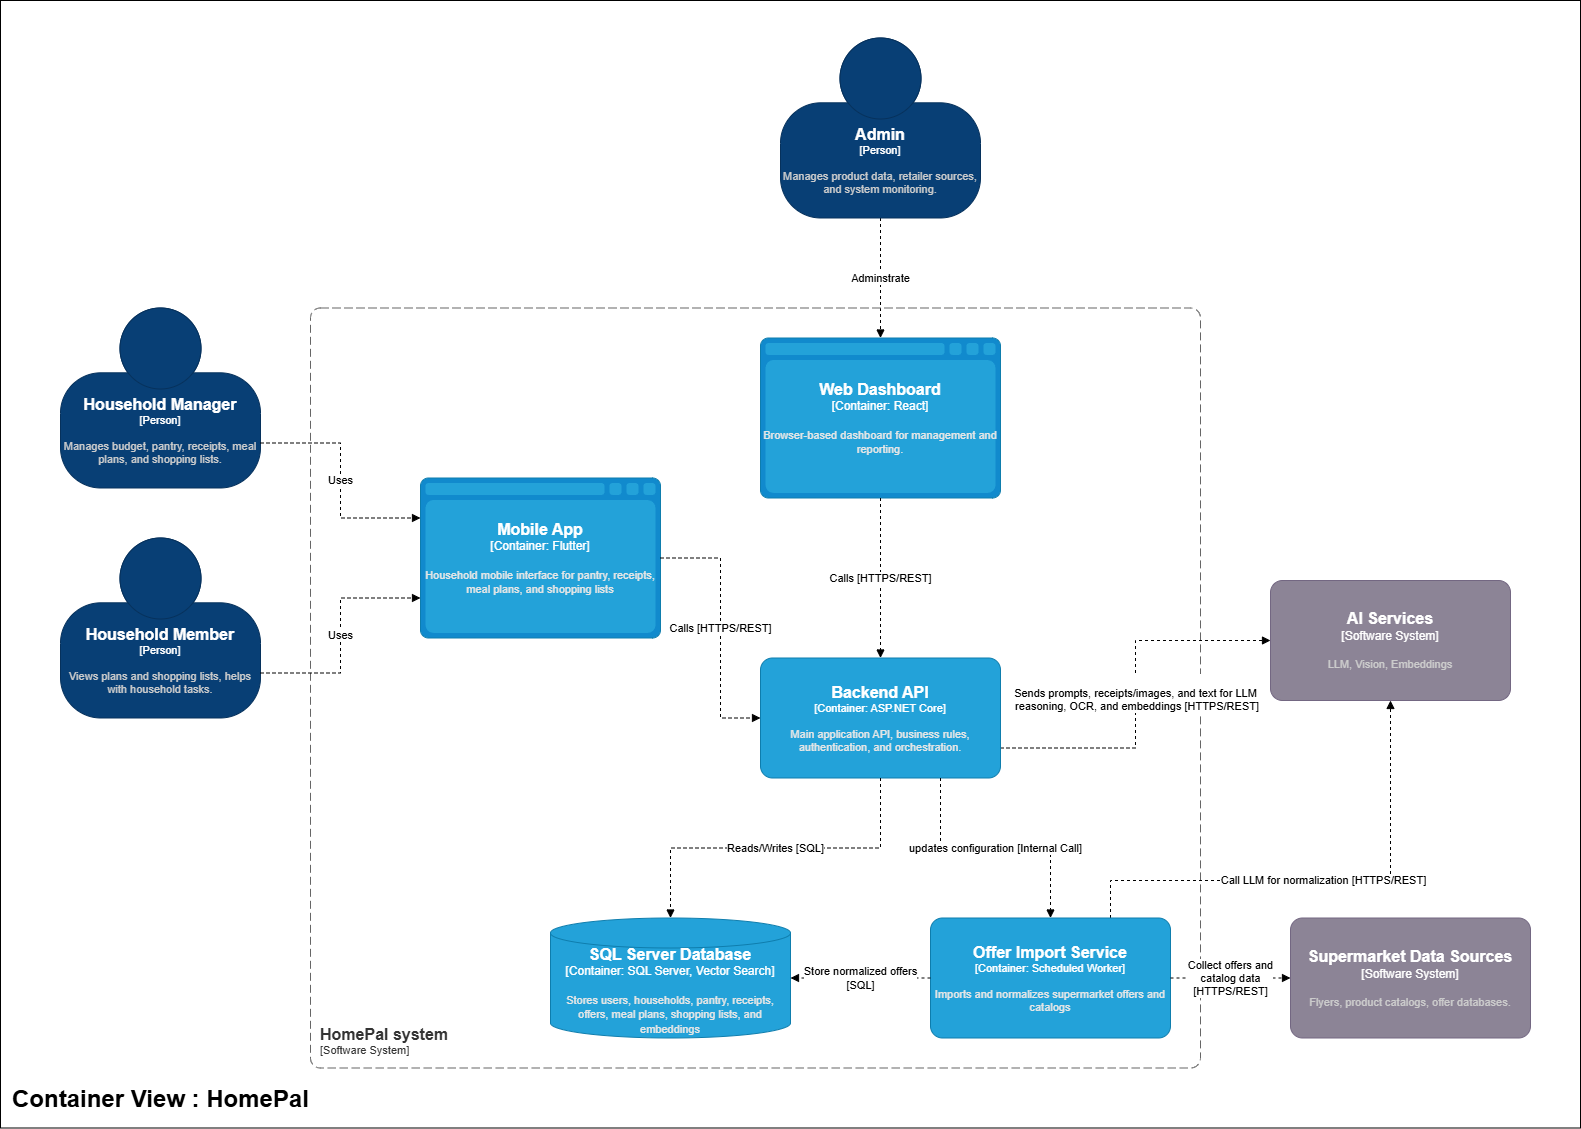

The diagram above was exported from draw.io. Its source (the exported page's mxGraphModel, read from the mxfile embedded in the PNG):
<mxGraphModel dx="4115" dy="2103" grid="1" gridSize="10" guides="1" tooltips="1" connect="1" arrows="1" fold="1" page="1" pageScale="1" pageWidth="1600" pageHeight="900" math="0" shadow="0">
  <root>
    <mxCell id="0" />
    <mxCell id="1" parent="0" />
    <mxCell id="2" parent="1" style="rounded=0;whiteSpace=wrap;html=1;" value="" vertex="1">
      <mxGeometry height="1127.5" width="1580" x="70" y="50" as="geometry" />
    </mxCell>
    <mxCell id="3" edge="1" parent="1" source="4" style="edgeStyle=orthogonalEdgeStyle;rounded=0;orthogonalLoop=1;jettySize=auto;html=1;dashed=1;endArrow=block;endFill=1;" target="12" value="Adminstrate">
      <mxGeometry relative="1" as="geometry" />
    </mxCell>
    <object placeholders="1" c4Name="Admin" c4Type="Person" c4Description="Manages product data, retailer sources, and system monitoring." label="&lt;font style=&quot;font-size: 16px&quot;&gt;&lt;b&gt;%c4Name%&lt;/b&gt;&lt;/font&gt;&lt;div&gt;[%c4Type%]&lt;/div&gt;&lt;br&gt;&lt;div&gt;&lt;font style=&quot;font-size: 11px&quot;&gt;&lt;font color=&quot;#cccccc&quot;&gt;%c4Description%&lt;/font&gt;&lt;/div&gt;" id="4">
      <mxCell parent="1" style="html=1;fontSize=11;dashed=0;whiteSpace=wrap;fillColor=#083F75;strokeColor=#06315C;fontColor=#ffffff;shape=mxgraph.c4.person2;align=center;metaEdit=1;points=[[0.5,0,0],[1,0.5,0],[1,0.75,0],[0.75,1,0],[0.5,1,0],[0.25,1,0],[0,0.75,0],[0,0.5,0]];resizable=0;" vertex="1">
        <mxGeometry height="180" width="200" x="850" y="87.5" as="geometry" />
      </mxCell>
    </object>
    <object placeholders="1" c4Name="Household Member" c4Type="Person" c4Description="Views plans and shopping lists, helps with household tasks." label="&lt;font style=&quot;font-size: 16px&quot;&gt;&lt;b&gt;%c4Name%&lt;/b&gt;&lt;/font&gt;&lt;div&gt;[%c4Type%]&lt;/div&gt;&lt;br&gt;&lt;div&gt;&lt;font style=&quot;font-size: 11px&quot;&gt;&lt;font color=&quot;#cccccc&quot;&gt;%c4Description%&lt;/font&gt;&lt;/div&gt;" id="5">
      <mxCell parent="1" style="html=1;fontSize=11;dashed=0;whiteSpace=wrap;fillColor=#083F75;strokeColor=#06315C;fontColor=#ffffff;shape=mxgraph.c4.person2;align=center;metaEdit=1;points=[[0.5,0,0],[1,0.5,0],[1,0.75,0],[0.75,1,0],[0.5,1,0],[0.25,1,0],[0,0.75,0],[0,0.5,0]];resizable=0;" vertex="1">
        <mxGeometry height="180" width="200" x="130" y="587.5" as="geometry" />
      </mxCell>
    </object>
    <object placeholders="1" c4Name="Household Manager" c4Type="Person" c4Description="Manages budget, pantry, receipts, meal plans, and shopping lists." label="&lt;font style=&quot;font-size: 16px&quot;&gt;&lt;b&gt;%c4Name%&lt;/b&gt;&lt;/font&gt;&lt;div&gt;[%c4Type%]&lt;/div&gt;&lt;br&gt;&lt;div&gt;&lt;font style=&quot;font-size: 11px&quot;&gt;&lt;font color=&quot;#cccccc&quot;&gt;%c4Description%&lt;/font&gt;&lt;/div&gt;" id="6">
      <mxCell parent="1" style="html=1;fontSize=11;dashed=0;whiteSpace=wrap;fillColor=#083F75;strokeColor=#06315C;fontColor=#ffffff;shape=mxgraph.c4.person2;align=center;metaEdit=1;points=[[0.5,0,0],[1,0.5,0],[1,0.75,0],[0.75,1,0],[0.5,1,0],[0.25,1,0],[0,0.75,0],[0,0.5,0]];resizable=0;" vertex="1">
        <mxGeometry height="180" width="200" x="130" y="357.5" as="geometry" />
      </mxCell>
    </object>
    <object placeholders="1" c4Name="Supermarket Data Sources" c4Type="Software System" c4Description="Flyers, product catalogs, offer databases." label="&lt;font style=&quot;font-size: 16px&quot;&gt;&lt;b&gt;%c4Name%&lt;/b&gt;&lt;/font&gt;&lt;div&gt;[%c4Type%]&lt;/div&gt;&lt;br&gt;&lt;div&gt;&lt;font style=&quot;font-size: 11px&quot;&gt;&lt;font color=&quot;#cccccc&quot;&gt;%c4Description%&lt;/font&gt;&lt;/div&gt;" id="7">
      <mxCell parent="1" style="rounded=1;whiteSpace=wrap;html=1;labelBackgroundColor=none;fillColor=#8C8496;fontColor=#ffffff;align=center;arcSize=10;strokeColor=#736782;metaEdit=1;resizable=0;points=[[0.25,0,0],[0.5,0,0],[0.75,0,0],[1,0.25,0],[1,0.5,0],[1,0.75,0],[0.75,1,0],[0.5,1,0],[0.25,1,0],[0,0.75,0],[0,0.5,0],[0,0.25,0]];" vertex="1">
        <mxGeometry height="120" width="240" x="1360" y="967.5" as="geometry" />
      </mxCell>
    </object>
    <object placeholders="1" c4Name="AI Services" c4Type="Software System" c4Description="LLM, Vision, Embeddings" label="&lt;font style=&quot;font-size: 16px&quot;&gt;&lt;b&gt;%c4Name%&lt;/b&gt;&lt;/font&gt;&lt;div&gt;[%c4Type%]&lt;/div&gt;&lt;br&gt;&lt;div&gt;&lt;font style=&quot;font-size: 11px&quot;&gt;&lt;font color=&quot;#cccccc&quot;&gt;%c4Description%&lt;/font&gt;&lt;/div&gt;" id="8">
      <mxCell parent="1" style="rounded=1;whiteSpace=wrap;html=1;labelBackgroundColor=none;fillColor=#8C8496;fontColor=#ffffff;align=center;arcSize=10;strokeColor=#736782;metaEdit=1;resizable=0;points=[[0.25,0,0],[0.5,0,0],[0.75,0,0],[1,0.25,0],[1,0.5,0],[1,0.75,0],[0.75,1,0],[0.5,1,0],[0.25,1,0],[0,0.75,0],[0,0.5,0],[0,0.25,0]];" vertex="1">
        <mxGeometry height="120" width="240" x="1340" y="630" as="geometry" />
      </mxCell>
    </object>
    <mxCell id="9" parent="1" style="text;html=1;whiteSpace=wrap;overflow=hidden;rounded=0;" value="&lt;h1 style=&quot;margin-top: 0px;&quot;&gt;Container View : HomePal&lt;/h1&gt;" vertex="1">
      <mxGeometry height="40" width="380" x="80" y="1127.5" as="geometry" />
    </mxCell>
    <object placeholders="1" c4Name="HomePal system" c4Type="SystemScopeBoundary" c4Application="Software System" label="&lt;font style=&quot;font-size: 16px&quot;&gt;&lt;b&gt;&lt;div style=&quot;text-align: left&quot;&gt;%c4Name%&lt;/div&gt;&lt;/b&gt;&lt;/font&gt;&lt;div style=&quot;text-align: left&quot;&gt;[%c4Application%]&lt;/div&gt;" id="10">
      <mxCell parent="1" style="rounded=1;fontSize=11;whiteSpace=wrap;html=1;dashed=1;arcSize=20;fillColor=none;strokeColor=#666666;fontColor=#333333;labelBackgroundColor=none;align=left;verticalAlign=bottom;labelBorderColor=none;spacingTop=0;spacing=10;dashPattern=8 4;metaEdit=1;rotatable=0;perimeter=rectanglePerimeter;noLabel=0;labelPadding=0;allowArrows=0;connectable=0;expand=0;recursiveResize=0;editable=1;pointerEvents=0;absoluteArcSize=1;points=[[0.25,0,0],[0.5,0,0],[0.75,0,0],[1,0.25,0],[1,0.5,0],[1,0.75,0],[0.75,1,0],[0.5,1,0],[0.25,1,0],[0,0.75,0],[0,0.5,0],[0,0.25,0]];" vertex="1">
        <mxGeometry height="760" width="890" x="380" y="357.5" as="geometry" />
      </mxCell>
    </object>
    <object placeholders="1" c4Name="SQL Server Database" c4Type="Container" c4Technology="SQL Server, Vector Search" c4Description="Stores users, households, pantry, receipts, offers, meal plans, shopping lists, and embeddings" label="&lt;font style=&quot;font-size: 16px&quot;&gt;&lt;b&gt;%c4Name%&lt;/b&gt;&lt;/font&gt;&lt;div&gt;[%c4Type%:&amp;nbsp;%c4Technology%]&lt;/div&gt;&lt;br&gt;&lt;div&gt;&lt;font style=&quot;font-size: 11px&quot;&gt;&lt;font color=&quot;#E6E6E6&quot;&gt;%c4Description%&lt;/font&gt;&lt;/div&gt;" id="11">
      <mxCell parent="1" style="shape=cylinder3;size=15;whiteSpace=wrap;html=1;boundedLbl=1;rounded=0;labelBackgroundColor=none;fillColor=#23A2D9;fontSize=12;fontColor=#ffffff;align=center;strokeColor=#0E7DAD;metaEdit=1;points=[[0.5,0,0],[1,0.25,0],[1,0.5,0],[1,0.75,0],[0.5,1,0],[0,0.75,0],[0,0.5,0],[0,0.25,0]];resizable=0;" vertex="1">
        <mxGeometry height="120" width="240" x="620" y="967.5" as="geometry" />
      </mxCell>
    </object>
    <object placeholders="1" c4Name="Web Dashboard" c4Type="Container" c4Technology="React" c4Description="Browser-based dashboard for management and reporting." label="&lt;font style=&quot;font-size: 16px&quot;&gt;&lt;b&gt;%c4Name%&lt;/b&gt;&lt;/font&gt;&lt;div&gt;[%c4Type%:&amp;nbsp;%c4Technology%]&lt;/div&gt;&lt;br&gt;&lt;div&gt;&lt;font style=&quot;font-size: 11px&quot;&gt;&lt;font color=&quot;#E6E6E6&quot;&gt;%c4Description%&lt;/font&gt;&lt;/div&gt;" id="12">
      <mxCell parent="1" style="shape=mxgraph.c4.webBrowserContainer2;whiteSpace=wrap;html=1;boundedLbl=1;rounded=0;labelBackgroundColor=none;strokeColor=#118ACD;fillColor=#23A2D9;strokeColor=#118ACD;strokeColor2=#0E7DAD;fontSize=12;fontColor=#ffffff;align=center;metaEdit=1;points=[[0.5,0,0],[1,0.25,0],[1,0.5,0],[1,0.75,0],[0.5,1,0],[0,0.75,0],[0,0.5,0],[0,0.25,0]];resizable=0;" vertex="1">
        <mxGeometry height="160" width="240" x="830" y="387.5" as="geometry" />
      </mxCell>
    </object>
    <object placeholders="1" c4Name="Mobile App" c4Type="Container" c4Technology="Flutter" c4Description="Household mobile interface for pantry, receipts, meal plans, and shopping lists" label="&lt;font style=&quot;font-size: 16px&quot;&gt;&lt;b&gt;%c4Name%&lt;/b&gt;&lt;/font&gt;&lt;div&gt;[%c4Type%:&amp;nbsp;%c4Technology%]&lt;/div&gt;&lt;br&gt;&lt;div&gt;&lt;font style=&quot;font-size: 11px&quot;&gt;&lt;font color=&quot;#E6E6E6&quot;&gt;%c4Description%&lt;/font&gt;&lt;/div&gt;" id="13">
      <mxCell parent="1" style="shape=mxgraph.c4.webBrowserContainer2;whiteSpace=wrap;html=1;boundedLbl=1;rounded=0;labelBackgroundColor=none;strokeColor=#118ACD;fillColor=#23A2D9;strokeColor=#118ACD;strokeColor2=#0E7DAD;fontSize=12;fontColor=#ffffff;align=center;metaEdit=1;points=[[0.5,0,0],[1,0.25,0],[1,0.5,0],[1,0.75,0],[0.5,1,0],[0,0.75,0],[0,0.5,0],[0,0.25,0]];resizable=0;" vertex="1">
        <mxGeometry height="160" width="240" x="490" y="527.5" as="geometry" />
      </mxCell>
    </object>
    <mxCell id="14" edge="1" parent="1" source="15" style="edgeStyle=orthogonalEdgeStyle;rounded=0;orthogonalLoop=1;jettySize=auto;html=1;exitX=1;exitY=0.75;exitDx=0;exitDy=0;exitPerimeter=0;entryX=0;entryY=0.5;entryDx=0;entryDy=0;entryPerimeter=0;dashed=1;endArrow=block;endFill=1;" target="8" value="&lt;span&gt;&lt;br&gt;Sends prompts, receipts/images, and text for LLM&lt;/span&gt;&lt;div&gt;&lt;span&gt;&amp;nbsp;reasoning, OCR, and embeddings [HTTPS/REST]&lt;br&gt;&lt;/span&gt;&lt;/div&gt;">
      <mxGeometry relative="1" as="geometry">
        <mxPoint x="1230" y="707.5" as="targetPoint" />
      </mxGeometry>
    </mxCell>
    <object placeholders="1" c4Name="Backend API" c4Type="Container" c4Technology="ASP.NET Core" c4Description="Main application API, business rules, authentication, and orchestration." label="&lt;font style=&quot;font-size: 16px&quot;&gt;&lt;b&gt;%c4Name%&lt;/b&gt;&lt;/font&gt;&lt;div&gt;[%c4Type%: %c4Technology%]&lt;/div&gt;&lt;br&gt;&lt;div&gt;&lt;font style=&quot;font-size: 11px&quot;&gt;&lt;font color=&quot;#E6E6E6&quot;&gt;%c4Description%&lt;/font&gt;&lt;/div&gt;" id="15">
      <mxCell parent="1" style="rounded=1;whiteSpace=wrap;html=1;fontSize=11;labelBackgroundColor=none;fillColor=#23A2D9;fontColor=#ffffff;align=center;arcSize=10;strokeColor=#0E7DAD;metaEdit=1;resizable=0;points=[[0.25,0,0],[0.5,0,0],[0.75,0,0],[1,0.25,0],[1,0.5,0],[1,0.75,0],[0.75,1,0],[0.5,1,0],[0.25,1,0],[0,0.75,0],[0,0.5,0],[0,0.25,0]];" vertex="1">
        <mxGeometry height="120" width="240" x="830" y="707.5" as="geometry" />
      </mxCell>
    </object>
    <mxCell id="16" edge="1" parent="1" source="17" style="edgeStyle=orthogonalEdgeStyle;rounded=0;orthogonalLoop=1;jettySize=auto;html=1;exitX=0.75;exitY=0;exitDx=0;exitDy=0;exitPerimeter=0;entryX=0.5;entryY=1;entryDx=0;entryDy=0;entryPerimeter=0;endArrow=block;endFill=1;dashed=1;" target="8" value="Call LLM for normalization [HTTPS/REST]">
      <mxGeometry relative="1" as="geometry">
        <Array as="points">
          <mxPoint x="1180" y="930" />
          <mxPoint x="1460" y="930" />
        </Array>
        <mxPoint x="1270" y="950" as="targetPoint" />
      </mxGeometry>
    </mxCell>
    <object placeholders="1" c4Name="Offer Import Service" c4Type="Container" c4Technology="Scheduled Worker" c4Description="Imports and normalizes supermarket offers and catalogs" label="&lt;font style=&quot;font-size: 16px&quot;&gt;&lt;b&gt;%c4Name%&lt;/b&gt;&lt;/font&gt;&lt;div&gt;[%c4Type%: %c4Technology%]&lt;/div&gt;&lt;br&gt;&lt;div&gt;&lt;font style=&quot;font-size: 11px&quot;&gt;&lt;font color=&quot;#E6E6E6&quot;&gt;%c4Description%&lt;/font&gt;&lt;/div&gt;" id="17">
      <mxCell parent="1" style="rounded=1;whiteSpace=wrap;html=1;fontSize=11;labelBackgroundColor=none;fillColor=#23A2D9;fontColor=#ffffff;align=center;arcSize=10;strokeColor=#0E7DAD;metaEdit=1;resizable=0;points=[[0.25,0,0],[0.5,0,0],[0.75,0,0],[1,0.25,0],[1,0.5,0],[1,0.75,0],[0.75,1,0],[0.5,1,0],[0.25,1,0],[0,0.75,0],[0,0.5,0],[0,0.25,0]];" vertex="1">
        <mxGeometry height="120" width="240" x="1000" y="967.5" as="geometry" />
      </mxCell>
    </object>
    <mxCell id="18" edge="1" parent="1" source="15" style="edgeStyle=orthogonalEdgeStyle;rounded=0;orthogonalLoop=1;jettySize=auto;html=1;entryX=0.5;entryY=0;entryDx=0;entryDy=0;entryPerimeter=0;dashed=1;endArrow=block;endFill=1;" target="11" value="Reads/Writes [SQL]">
      <mxGeometry relative="1" as="geometry" />
    </mxCell>
    <mxCell id="19" edge="1" parent="1" source="6" style="edgeStyle=orthogonalEdgeStyle;rounded=0;orthogonalLoop=1;jettySize=auto;html=1;exitX=1;exitY=0.75;exitDx=0;exitDy=0;exitPerimeter=0;entryX=0;entryY=0.25;entryDx=0;entryDy=0;entryPerimeter=0;dashed=1;endArrow=block;endFill=1;" target="13" value="Uses">
      <mxGeometry relative="1" as="geometry" />
    </mxCell>
    <mxCell id="20" edge="1" parent="1" source="5" style="edgeStyle=orthogonalEdgeStyle;rounded=0;orthogonalLoop=1;jettySize=auto;html=1;exitX=1;exitY=0.75;exitDx=0;exitDy=0;exitPerimeter=0;entryX=0;entryY=0.75;entryDx=0;entryDy=0;entryPerimeter=0;dashed=1;endArrow=block;endFill=1;" target="13" value="Uses">
      <mxGeometry relative="1" as="geometry" />
    </mxCell>
    <mxCell id="21" edge="1" parent="1" source="17" style="edgeStyle=orthogonalEdgeStyle;rounded=0;orthogonalLoop=1;jettySize=auto;html=1;exitX=1;exitY=0.5;exitDx=0;exitDy=0;exitPerimeter=0;entryX=0;entryY=0.5;entryDx=0;entryDy=0;entryPerimeter=0;dashed=1;endArrow=block;endFill=1;" target="7" value="Collect offers and&lt;br&gt;catalog data &lt;br&gt;[HTTPS/REST]">
      <mxGeometry relative="1" as="geometry" />
    </mxCell>
    <mxCell id="22" edge="1" parent="1" source="15" style="edgeStyle=orthogonalEdgeStyle;rounded=0;orthogonalLoop=1;jettySize=auto;html=1;exitX=0.75;exitY=1;exitDx=0;exitDy=0;exitPerimeter=0;entryX=0.5;entryY=0;entryDx=0;entryDy=0;entryPerimeter=0;dashed=1;endArrow=block;endFill=1;" target="17" value="updates configuration [Internal Call]">
      <mxGeometry relative="1" x="-0.0012" as="geometry">
        <mxPoint as="offset" />
      </mxGeometry>
    </mxCell>
    <mxCell id="23" edge="1" parent="1" source="12" style="edgeStyle=orthogonalEdgeStyle;rounded=0;orthogonalLoop=1;jettySize=auto;html=1;entryX=0.5;entryY=0;entryDx=0;entryDy=0;entryPerimeter=0;endArrow=block;endFill=1;dashed=1;" target="15" value="Calls [HTTPS/REST]">
      <mxGeometry relative="1" as="geometry" />
    </mxCell>
    <mxCell id="24" edge="1" parent="1" source="13" style="edgeStyle=orthogonalEdgeStyle;rounded=0;orthogonalLoop=1;jettySize=auto;html=1;entryX=0;entryY=0.5;entryDx=0;entryDy=0;entryPerimeter=0;dashed=1;endArrow=block;endFill=1;" target="15" value="Calls [HTTPS/REST]">
      <mxGeometry relative="1" x="0.007" as="geometry">
        <mxPoint as="offset" />
        <Array as="points">
          <mxPoint x="790" y="608" />
          <mxPoint x="790" y="768" />
        </Array>
      </mxGeometry>
    </mxCell>
    <mxCell id="25" edge="1" parent="1" source="17" style="edgeStyle=orthogonalEdgeStyle;rounded=0;orthogonalLoop=1;jettySize=auto;html=1;entryX=1;entryY=0.5;entryDx=0;entryDy=0;entryPerimeter=0;endArrow=block;endFill=1;dashed=1;" target="11" value="Store normalized offers &lt;br&gt;[SQL]">
      <mxGeometry relative="1" as="geometry" />
    </mxCell>
  </root>
</mxGraphModel>